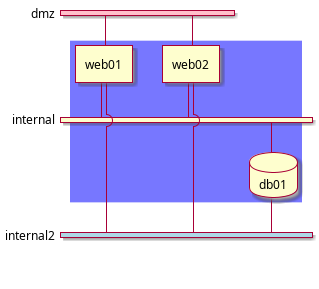

The diagram above was rendered by PlantUML. Its source (embedded in the PNG):
@startuml
nwdiag {
  // define group at outside network definitions
  group {
    color = "#7777FF";

    web01;
    web02;
    db01;
  }

  network dmz {
    color = "pink"

    web01;
    web02;
  }

  network internal {
    web01;
    web02;
    db01 [shape = database ];
  }

  network internal2 {
    color = "LightBlue";

    web01;
    web02;
    db01;
  }

}
@enduml